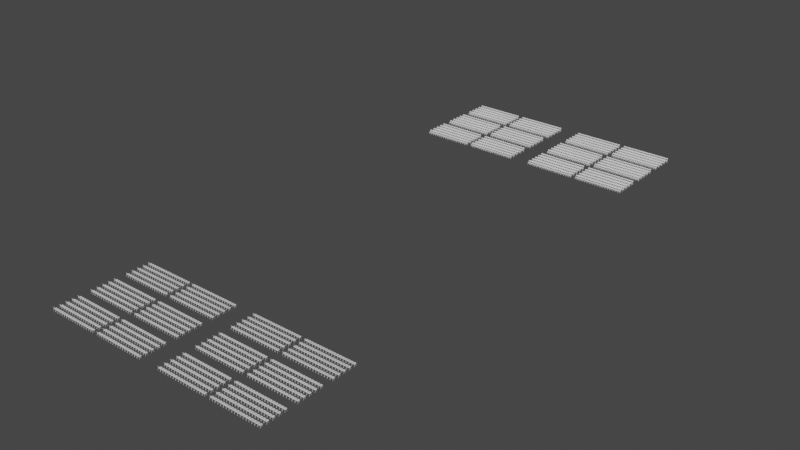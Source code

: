 # Source: METAL_CHAIR.blend  (saved by Blender 2.91.10; exported with 4.5.12 LTS)
import bpy
from mathutils import Matrix  # noqa: F401  (used for matrix-valued properties, if any)

bpy.ops.wm.read_factory_settings(use_empty=True)
scene = bpy.context.scene
scene.name = 'Scene'

# ---- node groups
ng_auto_smooth = bpy.data.node_groups.new('Auto Smooth', 'GeometryNodeTree')
_s = ng_auto_smooth.interface.new_socket(name='Geometry', in_out='OUTPUT', socket_type='NodeSocketGeometry')
_s = ng_auto_smooth.interface.new_socket(name='Geometry', in_out='INPUT', socket_type='NodeSocketGeometry')
_s = ng_auto_smooth.interface.new_socket(name='Angle', in_out='INPUT', socket_type='NodeSocketFloat')
_s.subtype = 'ANGLE'
_s.min_value = 0.0
_s.max_value = 3.142
ng_auto_smooth.is_modifier = True
_N = ng_auto_smooth.nodes; _L = ng_auto_smooth.links
n0 = _N.new('NodeGroupOutput'); n0.name = 'Group Output'; n0.location = (480, -100)
n1 = _N.new('NodeGroupInput'); n1.name = 'Group Input'; n1.location = (-420, -300)
n2 = _N.new('NodeGroupInput'); n2.name = 'Group Input.001'; n2.location = (-60, -100)
n3 = _N.new('GeometryNodeSetShadeSmooth'); n3.name = 'Set Shade Smooth'; n3.location = (120, -100)
n3.domain = 'EDGE'
n4 = _N.new('GeometryNodeSetShadeSmooth'); n4.name = 'Set Shade Smooth.001'; n4.location = (300, -100)
n5 = _N.new('GeometryNodeInputMeshEdgeAngle'); n5.name = 'Edge Angle'; n5.location = (-420, -220)
n6 = _N.new('GeometryNodeInputEdgeSmooth'); n6.name = 'Is Edge Smooth'; n6.location = (-60, -160)
n7 = _N.new('GeometryNodeInputShadeSmooth'); n7.name = 'Is Face Smooth'; n7.location = (-240, -340)
n8 = _N.new('FunctionNodeBooleanMath'); n8.name = 'Boolean Math'; n8.location = (-60, -220)
n9 = _N.new('FunctionNodeCompare'); n9.name = 'Compare'; n9.location = (-240, -180)
n9.operation = 'LESS_EQUAL'
_L.new(n5.outputs[0], n9.inputs[0])
_L.new(n4.outputs[0], n0.inputs[0])
_L.new(n1.outputs[1], n9.inputs[1])
_L.new(n9.outputs[0], n8.inputs[0])
_L.new(n7.outputs[0], n8.inputs[1])
_L.new(n2.outputs[0], n3.inputs[0])
_L.new(n6.outputs[0], n3.inputs[1])
_L.new(n3.outputs[0], n4.inputs[0])
_L.new(n8.outputs[0], n3.inputs[2])
n0.is_active_output = True

# ---- world
world_world = bpy.data.worlds.new('World'); scene.world = world_world
world_world.use_nodes = True; world_world.node_tree.nodes.clear()
_N = world_world.node_tree.nodes; _L = world_world.node_tree.links
n0 = _N.new('ShaderNodeOutputWorld'); n0.name = 'World Output'; n0.location = (300, 300)
n1 = _N.new('ShaderNodeBackground'); n1.name = 'Background'; n1.location = (10, 300)
n1.inputs[0].default_value = (0.05088, 0.05088, 0.05088, 1.0)
_L.new(n1.outputs[0], n0.inputs[0])
n0.is_active_output = True
world_world.color = (0.05088, 0.05088, 0.05088)
world_world.use_sun_shadow = False
world_world.sun_shadow_jitter_overblur = 0.0

# ---- meshes
me_plane_006 = bpy.data.meshes.new('Plane.006')
me_plane_006.from_pydata([(0.3004, -0.2299, -0.3907), (-0.04252, -0.2282, 0.1557), (0.3004, -0.2012, -0.3907), (-0.04253, -0.2029, 0.1557), (0.211, -0.2282, -0.2501), (0.1976, -0.2282, -0.2286), (0.1976, -0.2029, -0.2286), (0.211, -0.2029, -0.2501), (-0.05873, -0.1983, -0.02906), (0.084, -0.2282, -0.04681), (0.084, -0.2029, -0.04681), (0.084, -0.2278, -0.04681), (0.084, -0.2028, -0.04681), (0.004298, -0.2246, 0.04408), (0.004298, -0.2065, 0.04408), (-0.1302, -0.2246, -0.3952), (-0.1302, -0.2065, -0.3952), (-0.05873, -0.1983, -0.06809), (0.3498, -0.1368, -0.02906), (0.2884, -0.1983, -0.02906), (0.3416, -0.1675, -0.02906), (0.3191, -0.19, -0.02906), (0.2884, -0.1983, -0.06809), (0.3498, -0.1368, -0.06809), (0.3191, -0.19, -0.06809), (0.3416, -0.1675, -0.06809), (-0.1427, -0.04128, 0.316), (-0.05806, -0.2282, 0.146), (-0.05807, -0.2029, 0.146), (0.2827, -0.2299, -0.4017), (0.2827, -0.2012, -0.4017), (0.1821, -0.2029, -0.2384), (0.1955, -0.2029, -0.2598), (0.1821, -0.2282, -0.2384), (0.1955, -0.2282, -0.2598), (0.06846, -0.2282, -0.05652), (0.06846, -0.2029, -0.05652), (0.2825, -0.2029, -0.3991), (0.2825, -0.2282, -0.3991), (0.298, -0.2029, -0.3894), (0.298, -0.2282, -0.3894), (-0.1498, -0.2274, -0.3924), (-0.1498, -0.2037, -0.3924), (-0.1285, -0.2274, -0.3989), (-0.1285, -0.2037, -0.3989), (0.084, -0.2304, -0.04681), (0.084, -0.2003, -0.04681), (-0.02546, -0.2011, 0.008027), (-0.02546, -0.2296, 0.008027), (-0.02546, -0.2048, 0.008027), (-0.02546, -0.2259, 0.008027), (0.04751, -0.2323, -0.02853), (0.0002244, -0.2314, -0.00484), (0.0002244, -0.1993, -0.00484), (0.04751, -0.1984, -0.02853), (0.04751, -0.2028, -0.02853), (0.0002244, -0.2048, -0.00484), (0.04751, -0.2278, -0.02853), (0.0002244, -0.2259, -0.00484), (-0.03072, -0.2011, -0.002477), (-0.03072, -0.2048, -0.002477), (0.07874, -0.2003, -0.05732), (0.07874, -0.2028, -0.05732), (0.07874, -0.2278, -0.05732), (0.07874, -0.2304, -0.05732), (-0.005038, -0.2314, -0.01534), (-0.03072, -0.2296, -0.002477), (0.04225, -0.1984, -0.03904), (-0.03072, -0.2259, -0.002477), (-0.005038, -0.2048, -0.01534), (-0.005038, -0.2259, -0.01534), (0.04225, -0.2323, -0.03904), (-0.005038, -0.1993, -0.01534), (0.04225, -0.2028, -0.03904), (0.04225, -0.2278, -0.03904), (-0.01191, -0.2065, 0.04904), (-0.01191, -0.2246, 0.04904), (-0.1464, -0.2065, -0.3902), (-0.1464, -0.2246, -0.3902), (0.2974, -0.208, -0.4125), (0.2881, -0.2012, -0.4103), (0.2923, -0.2032, -0.4134), (0.2974, -0.2231, -0.4125), (0.2881, -0.2299, -0.4103), (0.2923, -0.2279, -0.4134), (0.3036, -0.208, -0.4087), (0.3057, -0.2012, -0.3993), (0.3066, -0.2032, -0.4044), (0.3036, -0.2231, -0.4087), (0.3057, -0.2299, -0.3993), (0.3066, -0.2279, -0.4044), (-0.1377, -0.2085, -0.4126), (-0.1305, -0.2037, -0.4052), (-0.1331, -0.2051, -0.4091), (-0.1305, -0.2274, -0.4052), (-0.1377, -0.2226, -0.4126), (-0.1331, -0.226, -0.4091), (-0.1518, -0.2274, -0.3987), (-0.1498, -0.2226, -0.4089), (-0.1517, -0.226, -0.4034), (-0.1498, -0.2085, -0.4089), (-0.1518, -0.2037, -0.3987), (-0.1517, -0.2051, -0.4034), (0.004056, -0.2075, 0.04656), (0.004056, -0.2235, 0.04656), (-0.01032, -0.2075, 0.05096), (-0.01032, -0.2235, 0.05096), (0.002032, -0.2105, 0.04945), (0.002032, -0.2206, 0.04945), (-0.007027, -0.2105, 0.05222), (-0.007027, -0.2206, 0.05222), (-0.15, -0.1361, 0.3033), (-0.1537, -0.09416, 0.3091), (-0.1379, -0.09416, 0.2839), (-0.08646, -0.0004415, 0.1497), (-0.1583, -0.09328, 0.3063), (-0.1023, -0.2029, 0.2168), (-0.154, -0.1352, 0.2995), (-0.1419, -0.1708, 0.2801), (-0.1237, -0.1946, 0.2511), (-0.1427, -0.09328, 0.316), (-0.08679, -0.2029, 0.2265), (-0.1385, -0.1352, 0.3092), (-0.1263, -0.1708, 0.2898), (-0.1082, -0.1946, 0.2608), (-0.09827, -0.2282, 0.2449), (-0.1542, -0.1185, 0.3344), (-0.1197, -0.2198, 0.2791), (-0.1378, -0.196, 0.3082), (-0.1499, -0.1605, 0.3276), (-0.1697, -0.1185, 0.3247), (-0.1138, -0.2282, 0.2352), (-0.1655, -0.1605, 0.3179), (-0.1534, -0.196, 0.2985), (-0.1352, -0.2198, 0.2694), (-0.05409, -0.2038, 0.1497), (-0.05769, -0.1717, 0.1497), (-0.1537, -0.0004416, 0.3091), (-0.138, -0.0004416, 0.2839), (-0.1027, -0.0004416, 0.1835), (-0.1027, -0.04217, 0.1835), (-0.06361, -0.2029, 0.1894), (-0.1097, -0.09416, 0.2206), (-0.1027, -0.1361, 0.2206), (-0.08646, -0.04217, 0.1497), (-0.114, -0.0004416, 0.2206), (-0.07871, -0.09416, 0.1497), (-0.09613, -0.09416, 0.1835), (-0.114, -0.04217, 0.2206), (-0.138, -0.04217, 0.2839), (-0.1537, -0.04217, 0.3091), (-0.04253, -0.2029, 0.1557), (-0.1427, -0.04128, 0.316), (-0.06716, -0.09328, 0.1557), (-0.0981, -0.09328, 0.2265), (-0.1427, -0.09328, 0.316), (-0.08679, -0.2029, 0.2265), (-0.1385, -0.1352, 0.3092), (-0.1263, -0.1708, 0.2898), (-0.1082, -0.1946, 0.2608), (-0.1024, -0.04128, 0.2265), (-0.0749, -0.04128, 0.1557), (-0.1264, -0.04128, 0.2898), (-0.1263, -0.09328, 0.2898), (-0.09117, -0.04128, 0.1894), (-0.06361, -0.2029, 0.1894), (-0.08457, -0.09328, 0.1894), (-0.1263, -0.1352, 0.2898), (-0.09118, -0.1352, 0.2265), (-0.0739, -0.1352, 0.1894), (-0.05511, -0.1352, 0.1557), (-0.06614, -0.1708, 0.1894), (-0.0871, -0.1708, 0.2265), (-0.04614, -0.1708, 0.1557), (-0.1379, -0.1717, 0.2839), (-0.1197, -0.1955, 0.2548), (-0.09834, -0.2038, 0.2206), (-0.07517, -0.2038, 0.1835), (-0.1379, -0.1361, 0.2839), (-0.08546, -0.1361, 0.1835), (-0.09865, -0.1717, 0.2206), (-0.07769, -0.1717, 0.1835), (-0.06667, -0.1361, 0.1497), (0.3004, 0.2299, -0.3907), (-0.04252, 0.2282, 0.1557), (0.3004, 0.2012, -0.3907), (-0.04253, 0.2029, 0.1557), (0.211, 0.2282, -0.2501), (0.1976, 0.2282, -0.2286), (0.1976, 0.2029, -0.2286), (0.211, 0.2029, -0.2501), (-0.05873, 0.1983, -0.02906), (0.084, 0.2282, -0.04681), (0.084, 0.2029, -0.04681), (0.084, 0.2278, -0.04681), (0.084, 0.2028, -0.04681), (0.004298, 0.2246, 0.04408), (0.004298, 0.2065, 0.04408), (-0.1302, 0.2246, -0.3952), (-0.1302, 0.2065, -0.3952), (-0.05873, 0.1983, -0.06809), (0.3498, 0.1368, -0.02906), (0.2884, 0.1983, -0.02906), (0.3416, 0.1675, -0.02906), (0.3191, 0.19, -0.02906), (0.2884, 0.1983, -0.06809), (0.3498, 0.1368, -0.06809), (0.3191, 0.19, -0.06809), (0.3416, 0.1675, -0.06809), (-0.1427, 0.04128, 0.316), (-0.1583, 4.638e-08, 0.3063), (-0.05806, 0.2282, 0.146), (-0.05807, 0.2029, 0.146), (0.2827, 0.2299, -0.4017), (0.2827, 0.2012, -0.4017), (0.1821, 0.2029, -0.2384), (0.1955, 0.2029, -0.2598), (0.1821, 0.2282, -0.2384), (0.1955, 0.2282, -0.2598), (0.06846, 0.2282, -0.05652), (0.06846, 0.2029, -0.05652), (0.2825, 0.2029, -0.3991), (0.2825, 0.2282, -0.3991), (0.298, 0.2029, -0.3894), (0.298, 0.2282, -0.3894), (-0.1427, 4.638e-08, 0.316), (0.3498, 4.638e-08, -0.02906), (0.3498, 4.638e-08, -0.06809), (0.1976, 4.638e-08, -0.2286), (0.211, 4.638e-08, -0.2501), (0.1821, 4.638e-08, -0.2384), (0.1955, 4.638e-08, -0.2598), (-0.05873, 4.638e-08, -0.02906), (-0.05873, 4.638e-08, -0.06809), (-0.1498, 0.2274, -0.3924), (-0.1498, 0.2037, -0.3924), (-0.1285, 0.2274, -0.3989), (-0.1285, 0.2037, -0.3989), (0.084, 0.2304, -0.04681), (0.084, 0.2003, -0.04681), (-0.02546, 0.2011, 0.008027), (-0.02546, 0.2296, 0.008027), (-0.02546, 0.2048, 0.008027), (-0.02546, 0.2259, 0.008027), (0.04751, 0.2323, -0.02853), (0.0002244, 0.2314, -0.00484), (0.0002244, 0.1993, -0.00484), (0.04751, 0.1984, -0.02853), (0.04751, 0.2028, -0.02853), (0.0002244, 0.2048, -0.00484), (0.04751, 0.2278, -0.02853), (0.0002244, 0.2259, -0.00484), (-0.03072, 0.2011, -0.002477), (-0.03072, 0.2048, -0.002477), (0.07874, 0.2003, -0.05732), (0.07874, 0.2028, -0.05732), (0.07874, 0.2278, -0.05732), (0.07874, 0.2304, -0.05732), (-0.005038, 0.2314, -0.01534), (-0.03072, 0.2296, -0.002477), (0.04225, 0.1984, -0.03904), (-0.03072, 0.2259, -0.002477), (-0.005038, 0.2048, -0.01534), (-0.005038, 0.2259, -0.01534), (0.04225, 0.2323, -0.03904), (-0.005038, 0.1993, -0.01534), (0.04225, 0.2028, -0.03904), (0.04225, 0.2278, -0.03904), (-0.01191, 0.2065, 0.04904), (-0.01191, 0.2246, 0.04904), (-0.1464, 0.2065, -0.3902), (-0.1464, 0.2246, -0.3902), (0.2974, 0.208, -0.4125), (0.2881, 0.2012, -0.4103), (0.2923, 0.2032, -0.4134), (0.2974, 0.2231, -0.4125), (0.2881, 0.2299, -0.4103), (0.2923, 0.2279, -0.4134), (0.3036, 0.208, -0.4087), (0.3057, 0.2012, -0.3993), (0.3066, 0.2032, -0.4044), (0.3036, 0.2231, -0.4087), (0.3057, 0.2299, -0.3993), (0.3066, 0.2279, -0.4044), (-0.1377, 0.2085, -0.4126), (-0.1305, 0.2037, -0.4052), (-0.1331, 0.2051, -0.4091), (-0.1305, 0.2274, -0.4052), (-0.1377, 0.2226, -0.4126), (-0.1331, 0.226, -0.4091), (-0.1518, 0.2274, -0.3987), (-0.1498, 0.2226, -0.4089), (-0.1517, 0.226, -0.4034), (-0.1498, 0.2085, -0.4089), (-0.1518, 0.2037, -0.3987), (-0.1517, 0.2051, -0.4034), (0.004056, 0.2075, 0.04656), (0.004056, 0.2235, 0.04656), (-0.01032, 0.2075, 0.05096), (-0.01032, 0.2235, 0.05096), (0.002032, 0.2105, 0.04945), (0.002032, 0.2206, 0.04945), (-0.007027, 0.2105, 0.05222), (-0.007027, 0.2206, 0.05222), (-0.15, 0.1361, 0.3033), (-0.1537, 0.09416, 0.3091), (-0.1379, 0.09416, 0.2839), (-0.1697, 4.638e-08, 0.3247), (-0.1542, 4.638e-08, 0.3344), (-0.1583, 0.09328, 0.3063), (-0.1023, 0.2029, 0.2168), (-0.154, 0.1352, 0.2995), (-0.1419, 0.1708, 0.2801), (-0.1237, 0.1946, 0.2511), (-0.1427, 0.09328, 0.316), (-0.08679, 0.2029, 0.2265), (-0.1385, 0.1352, 0.3092), (-0.1263, 0.1708, 0.2898), (-0.1082, 0.1946, 0.2608), (-0.09827, 0.2282, 0.2449), (-0.1542, 0.1185, 0.3344), (-0.1197, 0.2198, 0.2791), (-0.1378, 0.196, 0.3082), (-0.1499, 0.1605, 0.3276), (-0.1697, 0.1185, 0.3247), (-0.1138, 0.2282, 0.2352), (-0.1655, 0.1605, 0.3179), (-0.1534, 0.196, 0.2985), (-0.1352, 0.2198, 0.2694), (-0.05409, 0.2038, 0.1497), (-0.05769, 0.1717, 0.1497), (-0.1027, 0.04217, 0.1835), (-0.06361, 0.2029, 0.1894), (-0.1097, 0.09416, 0.2206), (-0.1027, 0.1361, 0.2206), (-0.08646, 0.04217, 0.1497), (-0.07871, 0.09416, 0.1497), (-0.09613, 0.09416, 0.1835), (-0.114, 0.04217, 0.2206), (-0.138, 0.04217, 0.2839), (-0.1537, 0.04217, 0.3091), (-0.04253, 0.2029, 0.1557), (-0.1427, 0.04128, 0.316), (-0.1427, 4.638e-08, 0.316), (-0.06716, 0.09328, 0.1557), (-0.0981, 0.09328, 0.2265), (-0.1024, 4.638e-08, 0.2265), (-0.0749, -0.0004415, 0.1557), (-0.1427, 0.09328, 0.316), (-0.08679, 0.2029, 0.2265), (-0.1385, 0.1352, 0.3092), (-0.1263, 0.1708, 0.2898), (-0.1082, 0.1946, 0.2608), (-0.1024, 0.04128, 0.2265), (-0.0749, 0.04128, 0.1557), (-0.1264, 0.04128, 0.2898), (-0.1263, 0.09328, 0.2898), (-0.1264, 4.638e-08, 0.2898), (-0.09117, 0.04128, 0.1894), (-0.06361, 0.2029, 0.1894), (-0.08457, 0.09328, 0.1894), (-0.09117, 4.638e-08, 0.1894), (-0.1263, 0.1352, 0.2898), (-0.09118, 0.1352, 0.2265), (-0.0739, 0.1352, 0.1894), (-0.05511, 0.1352, 0.1557), (-0.06614, 0.1708, 0.1894), (-0.0871, 0.1708, 0.2265), (-0.04614, 0.1708, 0.1557), (-0.1379, 0.1717, 0.2839), (-0.1197, 0.1955, 0.2548), (-0.09834, 0.2038, 0.2206), (-0.07517, 0.2038, 0.1835), (-0.1379, 0.1361, 0.2839), (-0.08546, 0.1361, 0.1835), (-0.09865, 0.1717, 0.2206), (-0.07769, 0.1717, 0.1835), (-0.06667, 0.1361, 0.1497)], [], [(39, 37, 32, 7), (6, 31, 36, 10), (40, 38, 29, 0), (1, 27, 35, 9), (8, 17, 22, 19), (228, 230, 31, 6), (53, 47, 49, 56), (13, 15, 16, 14), (8, 232, 233, 17), (22, 17, 233, 227, 23, 25, 24), (18, 226, 232, 8, 19, 21, 20), (18, 20, 25, 23), (20, 21, 24, 25), (21, 19, 22, 24), (130, 307, 210, 115), (35, 27, 28, 36), (230, 231, 32, 31), (31, 32, 34, 33), (38, 34, 32, 37), (33, 35, 36, 31), (9, 35, 33, 5), (5, 33, 34, 4), (126, 308, 307, 130), (10, 36, 28, 3), (43, 41, 97, 94), (9, 10, 3, 1), (6, 5, 4, 7), (40, 39, 7, 4), (5, 6, 10, 9), (228, 6, 7, 229), (0, 2, 39, 40), (85, 88, 82, 79), (4, 34, 38, 40), (2, 30, 37, 39), (18, 23, 227, 226), (7, 32, 231, 229), (2, 0, 89, 86), (0, 29, 83, 89), (29, 30, 80, 83), (38, 37, 30, 29), (58, 50, 48, 52), (55, 56, 58, 57), (11, 57, 51, 45), (57, 58, 52, 51), (46, 54, 55, 12), (54, 53, 56, 55), (72, 69, 60, 59), (70, 65, 66, 68), (73, 74, 70, 69), (63, 64, 71, 74), (74, 71, 65, 70), (61, 62, 73, 67), (67, 73, 69, 72), (52, 48, 66, 65), (53, 54, 67, 72), (54, 46, 61, 67), (12, 55, 73, 62), (48, 50, 68, 66), (49, 47, 59, 60), (56, 49, 60, 69), (46, 12, 62, 61), (57, 11, 63, 74), (50, 58, 70, 68), (45, 51, 71, 64), (55, 57, 74, 73), (51, 52, 65, 71), (11, 45, 64, 63), (58, 56, 69, 70), (47, 53, 72, 59), (76, 75, 77, 78), (15, 13, 76, 78), (75, 76, 106, 105), (14, 16, 77, 75), (77, 16, 44, 42), (83, 80, 81, 84), (84, 81, 79, 82), (80, 86, 87, 81), (81, 87, 85, 79), (89, 83, 84, 90), (90, 84, 82, 88), (88, 85, 87, 90), (90, 87, 86, 89), (30, 2, 86, 80), (15, 78, 41, 43), (78, 77, 42, 41), (16, 15, 43, 44), (42, 44, 92, 101), (41, 42, 101, 97), (44, 43, 94, 92), (92, 94, 96, 93), (93, 96, 95, 91), (98, 95, 96, 99), (99, 96, 94, 97), (91, 100, 102, 93), (93, 102, 101, 92), (100, 98, 99, 102), (102, 99, 97, 101), (91, 95, 98, 100), (105, 106, 110, 109), (13, 14, 103, 104), (14, 75, 105, 103), (76, 13, 104, 106), (108, 107, 109, 110), (106, 104, 108, 110), (104, 103, 107, 108), (103, 105, 109, 107), (116, 121, 141, 3, 28), (125, 131, 27, 1), (27, 131, 116, 28), (180, 176, 175, 174), (1, 3, 141, 121, 125), (126, 120, 26, 225, 308), (126, 130, 132, 129), (129, 132, 133, 128), (128, 133, 134, 127), (127, 134, 131, 125), (116, 131, 134, 119), (119, 134, 133, 118), (118, 133, 132, 117), (117, 132, 130, 115), (115, 120, 122, 117), (117, 122, 123, 118), (118, 123, 124, 119), (119, 124, 121, 116), (120, 126, 129, 122), (122, 129, 128, 123), (123, 128, 127, 124), (124, 127, 125, 121), (115, 210, 225, 26, 120), (180, 181, 177, 176), (136, 181, 179, 182), (143, 178, 113, 142), (111, 178, 174), (143, 179, 181, 180), (182, 179, 147, 146), (139, 140, 148, 145), (140, 147, 142, 148), (147, 179, 143, 142), (138, 149, 150, 137), (174, 178, 143, 180), (113, 149, 148, 142), (150, 149, 113, 112), (144, 140, 139, 114), (112, 113, 178, 111), (146, 147, 140, 144), (145, 148, 149, 138), (135, 177, 181, 136), (151, 173, 171, 165), (346, 357, 162, 160), (153, 161, 164, 166), (155, 157, 167, 163), (161, 347, 361, 164), (152, 155, 163, 162), (163, 154, 160, 162), (158, 172, 168, 167), (357, 343, 152, 162), (166, 154, 168, 169), (164, 160, 154, 166), (361, 346, 160, 164), (170, 153, 166, 169), (168, 172, 171, 169), (157, 158, 167), (168, 154, 163, 167), (173, 170, 169, 171), (172, 156, 165, 171), (172, 158, 159, 156), (158, 157, 111, 174), (159, 158, 174, 175), (173, 151, 135, 136), (156, 159, 175, 176), (347, 161, 144, 114), (155, 152, 150, 112), (165, 156, 176, 177), (161, 153, 146, 144), (151, 165, 177, 135), (152, 343, 137, 150), (170, 173, 136, 182), (153, 170, 182, 146), (157, 155, 112, 111), (223, 190, 216, 221), (189, 193, 220, 215), (224, 183, 213, 222), (184, 192, 219, 211), (191, 202, 205, 200), (228, 189, 215, 230), (246, 249, 242, 240), (196, 197, 199, 198), (191, 200, 233, 232), (205, 207, 208, 206, 227, 233, 200), (201, 203, 204, 202, 191, 232, 226), (201, 206, 208, 203), (203, 208, 207, 204), (204, 207, 205, 202), (324, 309, 210, 307), (219, 220, 212, 211), (230, 215, 216, 231), (215, 217, 218, 216), (222, 221, 216, 218), (217, 215, 220, 219), (192, 188, 217, 219), (188, 187, 218, 217), (320, 324, 307, 308), (193, 186, 212, 220), (236, 287, 290, 234), (192, 184, 186, 193), (189, 190, 187, 188), (224, 187, 190, 223), (188, 192, 193, 189), (228, 229, 190, 189), (183, 224, 223, 185), (278, 272, 275, 281), (187, 224, 222, 218), (185, 223, 221, 214), (201, 226, 227, 206), (190, 229, 231, 216), (185, 279, 282, 183), (183, 282, 276, 213), (213, 276, 273, 214), (222, 213, 214, 221), (251, 245, 241, 243), (248, 250, 251, 249), (194, 238, 244, 250), (250, 244, 245, 251), (239, 195, 248, 247), (247, 248, 249, 246), (265, 252, 253, 262), (263, 261, 259, 258), (266, 262, 263, 267), (256, 267, 264, 257), (267, 263, 258, 264), (254, 260, 266, 255), (260, 265, 262, 266), (245, 258, 259, 241), (246, 265, 260, 247), (247, 260, 254, 239), (195, 255, 266, 248), (241, 259, 261, 243), (242, 253, 252, 240), (249, 262, 253, 242), (239, 254, 255, 195), (250, 267, 256, 194), (243, 261, 263, 251), (238, 257, 264, 244), (248, 266, 267, 250), (244, 264, 258, 245), (194, 256, 257, 238), (251, 263, 262, 249), (240, 252, 265, 246), (269, 271, 270, 268), (198, 271, 269, 196), (268, 298, 299, 269), (197, 268, 270, 199), (270, 235, 237, 199), (276, 277, 274, 273), (277, 275, 272, 274), (273, 274, 280, 279), (274, 272, 278, 280), (282, 283, 277, 276), (283, 281, 275, 277), (281, 283, 280, 278), (283, 282, 279, 280), (214, 273, 279, 185), (198, 236, 234, 271), (271, 234, 235, 270), (199, 237, 236, 198), (235, 294, 285, 237), (234, 290, 294, 235), (237, 285, 287, 236), (285, 286, 289, 287), (286, 284, 288, 289), (291, 292, 289, 288), (292, 290, 287, 289), (284, 286, 295, 293), (286, 285, 294, 295), (293, 295, 292, 291), (295, 294, 290, 292), (284, 293, 291, 288), (298, 302, 303, 299), (196, 297, 296, 197), (197, 296, 298, 268), (269, 299, 297, 196), (301, 303, 302, 300), (299, 303, 301, 297), (297, 301, 300, 296), (296, 300, 302, 298), (310, 212, 186, 332, 315), (319, 184, 211, 325), (211, 212, 310, 325), (375, 369, 370, 371), (184, 319, 315, 332, 186), (320, 308, 225, 209, 314), (320, 323, 326, 324), (323, 322, 327, 326), (322, 321, 328, 327), (321, 319, 325, 328), (310, 313, 328, 325), (313, 312, 327, 328), (312, 311, 326, 327), (311, 309, 324, 326), (309, 311, 316, 314), (311, 312, 317, 316), (312, 313, 318, 317), (313, 310, 315, 318), (314, 316, 323, 320), (316, 317, 322, 323), (317, 318, 321, 322), (318, 315, 319, 321), (309, 314, 209, 225, 210), (375, 371, 372, 376), (330, 377, 374, 376), (334, 333, 306, 373), (304, 369, 373), (334, 375, 376, 374), (377, 336, 337, 374), (139, 145, 338, 331), (331, 338, 333, 337), (337, 333, 334, 374), (138, 137, 340, 339), (369, 375, 334, 373), (306, 333, 338, 339), (340, 305, 306, 339), (335, 114, 139, 331), (305, 304, 373, 306), (336, 335, 331, 337), (145, 138, 339, 338), (329, 330, 376, 372), (341, 359, 366, 368), (346, 353, 355, 357), (344, 360, 358, 354), (348, 356, 362, 350), (354, 358, 361, 347), (342, 355, 356, 348), (356, 355, 353, 345), (351, 362, 363, 367), (357, 355, 342, 343), (360, 364, 363, 345), (358, 360, 345, 353), (361, 358, 353, 346), (365, 364, 360, 344), (363, 364, 366, 367), (350, 362, 351), (363, 362, 356, 345), (368, 366, 364, 365), (367, 366, 359, 349), (367, 349, 352, 351), (351, 369, 304, 350), (352, 370, 369, 351), (368, 330, 329, 341), (349, 371, 370, 352), (347, 114, 335, 354), (348, 305, 340, 342), (359, 372, 371, 349), (354, 335, 336, 344), (341, 329, 372, 359), (342, 340, 137, 343), (365, 377, 330, 368), (344, 336, 377, 365), (350, 304, 305, 348)])
me_plane_006.polygons.foreach_set('use_smooth', [True] * 358)
_uv = me_plane_006.uv_layers.new(name='UVMap')
_uv.uv.foreach_set('vector', [0.0, 0.0, 0.0, 0.0, 0.0, 0.0, 0.0, 0.0, 0.0, 0.0, 0.0, 0.0, 0.0, 0.0, 0.0, 0.0, 0.0, 0.0, 0.0, 0.0, 0.0, 0.01127, 0.0, 0.007517, 0.0, 0.0, 0.0, 0.0, 0.0, 0.0, 0.0, 0.0, 0.3333, 0.8219, 0.3333, 0.8219, 0.3333, 0.2925, 0.3333, 0.2925, 0.0, 0.0, 0.0, 0.0, 0.0, 0.0, 0.0, 0.0, 0.3333, 0.5103, 0.3333, 0.5103, 0.2222, 0.5103, 0.2222, 0.5103, 0.0, 0.5103, 0.0, 0.5103, 0.3333, 0.5103, 0.3333, 0.5103, 0.3333, 0.8219, 0.5, 0.8219, 0.5, 0.8219, 0.3333, 0.8219, 0.3333, 0.2925, 0.3333, 0.8219, 0.5, 0.8219, 0.5, 0.1987, 0.385, 0.1987, 0.3592, 0.2029, 0.3356, 0.2456, 0.385, 0.1987, 0.5, 0.1987, 0.5, 0.8219, 0.3333, 0.8219, 0.3333, 0.2925, 0.3356, 0.2456, 0.3592, 0.2029, 0.385, 0.1987, 0.3592, 0.2029, 0.3592, 0.2029, 0.385, 0.1987, 0.3592, 0.2029, 0.3356, 0.2456, 0.3356, 0.2456, 0.3592, 0.2029, 0.3356, 0.2456, 0.3333, 0.2925, 0.3333, 0.2925, 0.3356, 0.2456, 0.1602, 1.0, 0.3333, 1.0, 0.3333, 1.0, 0.3333, 1.0, 0.0, 0.5103, 0.0, 0.8219, 0.3333, 0.8219, 0.3333, 0.5103, 0.5, 0.1987, 0.5, 0.1755, 0.3333, 0.1755, 0.3333, 0.1987, 0.3333, 0.1987, 0.3333, 0.1755, 0.0, 0.1755, 0.0, 0.1987, 0.0, 0.02469, 0.0, 0.1755, 0.3333, 0.1755, 0.3333, 0.02469, 0.0, 0.1987, 0.0, 0.5103, 0.3333, 0.5103, 0.3333, 0.1987, 0.0, 0.0, 0.0, 0.0, 0.0, 0.0, 0.0, 0.0, 0.0, 0.0, 0.0, 0.0, 0.0, 0.0, 0.0, 0.0, 0.0, 0.0, 0.0, 0.0, 0.0, 0.0, 0.0, 0.0, 0.0, 0.0, 0.0, 0.0, 0.0, 0.0, 0.0, 0.0, 0.0, 0.5103, 0.0, 0.5103, 0.0, 0.5103, 0.0, 0.5103, 0.0, 0.5103, 0.3333, 0.5103, 0.3333, 0.8219, 0.0, 0.8219, 0.3333, 0.1987, 0.0, 0.1987, 0.0, 0.1755, 0.3333, 0.1755, 0.0, 0.02469, 0.3333, 0.02469, 0.3333, 0.1755, 0.0, 0.1755, 0.0, 0.1987, 0.3333, 0.1987, 0.3333, 0.5103, 0.0, 0.5103, 0.5, 0.1987, 0.3333, 0.1987, 0.3333, 0.1755, 0.5, 0.1755, 0.0, 0.007517, 0.3333, 0.02255, 0.3333, 0.02469, 0.0, 0.02469, 0.0, 0.002101, 0.0, 0.006641, 0.0, 0.007698, 0.0, 0.002351, 0.0, 0.0, 0.0, 0.0, 0.0, 0.0, 0.0, 0.0, 0.0, 0.0, 0.0, 0.0, 0.0, 0.0, 0.0, 0.0, 0.385, 0.1987, 0.385, 0.1987, 0.5, 0.1987, 0.5, 0.1987, 0.0, 0.0, 0.0, 0.0, 0.0, 0.0, 0.0, 0.0, 0.3333, 0.02255, 0.0, 0.007517, 0.0, 0.007517, 0.3333, 0.02255, 0.0, 0.007517, 0.0, 0.01127, 0.0, 0.01127, 0.0, 0.007517, 0.0, 0.01127, 0.0, 0.0, 0.0, 0.0, 0.0, 0.01127, 0.0, 0.02469, 0.3333, 0.02469, 0.0, 0.0, 0.0, 0.01127, 0.1111, 0.5103, 0.1111, 0.5103, 0.0, 0.5103, 0.0, 0.5103, 0.2222, 0.5103, 0.2222, 0.5103, 0.1111, 0.5103, 0.1111, 0.5103, 0.1111, 0.5103, 0.1111, 0.5103, 0.0, 0.5103, 0.0, 0.5103, 0.1111, 0.5103, 0.1111, 0.5103, 0.0, 0.5103, 0.0, 0.5103, 0.3333, 0.5103, 0.3333, 0.5103, 0.2222, 0.5103, 0.2222, 0.5103, 0.3333, 0.5103, 0.3333, 0.5103, 0.2222, 0.5103, 0.2222, 0.5103, 0.3333, 0.5103, 0.2222, 0.5103, 0.2222, 0.5103, 0.3333, 0.5103, 0.1111, 0.5103, 0.0, 0.5103, 0.0, 0.5103, 0.1111, 0.5103, 0.2222, 0.5103, 0.1111, 0.5103, 0.1111, 0.5103, 0.2222, 0.5103, 0.1111, 0.5103, 0.0, 0.5103, 0.0, 0.5103, 0.1111, 0.5103, 0.1111, 0.5103, 0.0, 0.5103, 0.0, 0.5103, 0.1111, 0.5103, 0.3333, 0.5103, 0.2222, 0.5103, 0.2222, 0.5103, 0.3333, 0.5103, 0.3333, 0.5103, 0.2222, 0.5103, 0.2222, 0.5103, 0.3333, 0.5103, 0.0, 0.5103, 0.0, 0.5103, 0.0, 0.5103, 0.0, 0.5103, 0.3333, 0.5103, 0.3333, 0.5103, 0.3333, 0.5103, 0.3333, 0.5103, 0.3333, 0.5103, 0.3333, 0.5103, 0.3333, 0.5103, 0.3333, 0.5103, 0.2222, 0.5103, 0.2222, 0.5103, 0.2222, 0.5103, 0.2222, 0.5103, 0.0, 0.5103, 0.1111, 0.5103, 0.1111, 0.5103, 0.0, 0.5103, 0.2222, 0.5103, 0.3333, 0.5103, 0.3333, 0.5103, 0.2222, 0.5103, 0.2222, 0.5103, 0.2222, 0.5103, 0.2222, 0.5103, 0.2222, 0.5103, 0.3333, 0.5103, 0.2222, 0.5103, 0.2222, 0.5103, 0.3333, 0.5103, 0.1111, 0.5103, 0.1111, 0.5103, 0.1111, 0.5103, 0.1111, 0.5103, 0.1111, 0.5103, 0.1111, 0.5103, 0.1111, 0.5103, 0.1111, 0.5103, 0.0, 0.5103, 0.0, 0.5103, 0.0, 0.5103, 0.0, 0.5103, 0.2222, 0.5103, 0.1111, 0.5103, 0.1111, 0.5103, 0.2222, 0.5103, 0.0, 0.5103, 0.0, 0.5103, 0.0, 0.5103, 0.0, 0.5103, 0.1111, 0.5103, 0.0, 0.5103, 0.0, 0.5103, 0.1111, 0.5103, 0.1111, 0.5103, 0.2222, 0.5103, 0.2222, 0.5103, 0.1111, 0.5103, 0.3333, 0.5103, 0.3333, 0.5103, 0.3333, 0.5103, 0.3333, 0.5103, 0.0, 0.5103, 0.3333, 0.5103, 0.3333, 0.5103, 0.0, 0.5103, 0.0, 0.5103, 0.0, 0.5103, 0.0, 0.5103, 0.0, 0.5103, 0.3333, 0.5103, 0.0, 0.5103, 0.0, 0.5103, 0.3333, 0.5103, 0.3333, 0.5103, 0.3333, 0.5103, 0.3333, 0.5103, 0.3333, 0.5103, 0.3333, 0.5103, 0.3333, 0.5103, 0.3333, 0.5103, 0.3333, 0.5103, 0.0, 0.01127, 0.0, 0.0, 0.0, 0.0003912, 0.0, 0.0107, 0.0, 0.0107, 0.0, 0.0003912, 0.0, 0.002351, 0.0, 0.007698, 0.0, 0.0, 0.0, 0.0, 0.0, 0.0, 0.0, 0.0003912, 0.0, 0.0003912, 0.0, 0.0, 0.0, 0.002101, 0.0, 0.002351, 0.0, 0.007517, 0.0, 0.01127, 0.0, 0.0107, 0.0, 0.007876, 0.0, 0.007876, 0.0, 0.0107, 0.0, 0.007698, 0.0, 0.006641, 0.0, 0.006641, 0.0, 0.002101, 0.0, 0.0005216, 0.0, 0.006995, 0.02313, 0.00856, 0.3102, 0.02151, 0.3333, 0.02255, 0.0, 0.007517, 0.0, 0.0, 0.0, 0.0, 0.0, 0.0, 0.0, 0.0, 0.0, 0.5103, 0.0, 0.5103, 0.0, 0.5103, 0.0, 0.5103, 0.0, 0.5103, 0.3333, 0.5103, 0.3333, 0.5103, 0.0, 0.5103, 0.3333, 0.5103, 0.0, 0.5103, 0.0, 0.5103, 0.3333, 0.5103, 0.3333, 0.5103, 0.3333, 0.5103, 0.3333, 0.5103, 0.3333, 0.5103, 0.0, 0.5103, 0.3333, 0.5103, 0.3333, 0.5103, 0.0, 0.5103, 0.3333, 0.5103, 0.0, 0.5103, 0.0, 0.5103, 0.3333, 0.5103, 0.3333, 0.5103, 0.0, 0.5103, 0.009875, 0.5103, 0.3235, 0.5103, 0.3235, 0.5103, 0.009875, 0.5103, 0.06743, 0.5103, 0.2659, 0.5103, 0.06743, 0.5103, 0.06743, 0.5103, 0.009875, 0.5103, 0.009875, 0.5103, 0.009875, 0.5103, 0.009875, 0.5103, 0.0, 0.5103, 0.0, 0.5103, 0.2659, 0.5103, 0.2659, 0.5103, 0.3235, 0.5103, 0.3235, 0.5103, 0.3235, 0.5103, 0.3235, 0.5103, 0.3333, 0.5103, 0.3333, 0.5103, 0.2659, 0.5103, 0.06743, 0.5103, 0.009875, 0.5103, 0.3235, 0.5103, 0.3235, 0.5103, 0.009875, 0.5103, 0.0, 0.5103, 0.3333, 0.5103, 0.2659, 0.5103, 0.06743, 0.5103, 0.06743, 0.5103, 0.2659, 0.5103, 0.3333, 0.5103, 0.0, 0.5103, 0.0, 0.5103, 0.3333, 0.5103, 0.0, 0.5103, 0.3333, 0.5103, 0.3333, 0.5103, 0.0, 0.5103, 0.3333, 0.5103, 0.3333, 0.5103, 0.3333, 0.5103, 0.3333, 0.5103, 0.0, 0.5103, 0.0, 0.5103, 0.0, 0.5103, 0.0, 0.5103, 0.0, 0.5103, 0.3333, 0.5103, 0.3333, 0.5103, 0.0, 0.5103, 0.0, 0.5103, 0.0, 0.5103, 0.0, 0.5103, 0.0, 0.5103, 0.0, 0.5103, 0.3333, 0.5103, 0.3333, 0.5103, 0.0, 0.5103, 0.3333, 0.5103, 0.3333, 0.5103, 0.3333, 0.5103, 0.3333, 0.5103, 0.1473, 0.4418, 0.3333, 0.9006, 0.3333, 0.8594, 0.3333, 0.8219, 0.0, 0.0, 0.0, 0.0, 0.0, 0.0, 0.0, 0.0, 0.0, 0.0, 0.0, 0.8219, 0.0, 0.9108, 0.3333, 0.9006, 0.3333, 0.8219, 0.3333, 0.9006, 0.3333, 0.9006, 0.3774, 1.063, 0.3333, 0.9942, 0.0, 0.0, 0.3333, 0.8219, 0.3333, 0.8594, 0.3333, 0.9006, 0.0, 0.0, 0.3333, 1.0, 0.3333, 1.0, 0.3333, 1.0, 0.3333, 1.0, 0.3333, 1.0, 0.0, 0.0, 0.0, 0.0, 0.0, 0.0, 0.0, 0.0, 0.0, 0.0, 0.0, 0.0, 0.0, 0.0, 0.0, 0.0, 0.0, 0.0, 0.0, 0.0, 0.0, 0.0, 0.0, 0.0, 0.0, 0.0, 0.0, 0.0, 0.0, 0.0, 0.0, 0.0, 0.3333, 0.9006, 0.0, 0.9108, 0.1103, 0.9496, 0.4436, 0.9425, 0.4436, 0.9425, 0.1103, 0.9496, 0.3333, 1.0, 0.3333, 1.0, 0.3333, 1.0, 0.3333, 1.0, 0.1856, 1.0, 0.406, 1.0, 0.406, 1.0, 0.1856, 1.0, 0.1602, 1.0, 0.3333, 1.0, 0.3333, 1.0, 0.3333, 1.0, 0.3333, 0.9985, 0.3333, 1.0, 0.3333, 1.0, 0.3333, 0.9985, 0.3333, 0.9942, 0.3333, 1.0, 0.3333, 1.0, 0.3333, 0.9942, 0.3774, 1.063, 0.2185, 0.6554, 0.2185, 0.6554, 0.3774, 1.063, 0.3333, 0.9006, 0.1473, 0.4418, 0.3333, 1.0, 0.3333, 1.0, 0.3333, 1.0, 0.3333, 0.9985, 0.3333, 0.9985, 0.3333, 1.0, 0.3333, 1.0, 0.3333, 0.9942, 0.3333, 0.9942, 0.3333, 1.0, 0.1103, 0.317, 0.3774, 1.063, 0.3774, 1.063, 0.1103, 0.317, 0.0, 0.0, 0.3333, 0.9006, 0.3333, 1.0, 0.3333, 1.0, 0.3333, 1.0, 0.3333, 1.0, 0.3333, 1.0, 0.3333, 0.9006, 0.3333, 0.8594, 0.3333, 0.8594, 0.3333, 0.9006, 0.3333, 0.8219, 0.3333, 0.8594, 0.3333, 0.8594, 0.3333, 0.8219, 0.3333, 0.9006, 0.3333, 0.9835, 0.3333, 0.9709, 0.3333, 0.9006, 0.3333, 0.9985, 0.3333, 0.9835, 0.3333, 0.9942, 0.3333, 0.9006, 0.3333, 0.8594, 0.3333, 0.8594, 0.3333, 0.9006, 0.3333, 0.8219, 0.3333, 0.8594, 0.3333, 0.8594, 0.3333, 0.8219, 0.3333, 0.8594, 0.3333, 0.8594, 0.3333, 0.9006, 0.3333, 0.9006, 0.3333, 0.8594, 0.3333, 0.8594, 0.3333, 0.9006, 0.3333, 0.9006, 0.3333, 0.8594, 0.3333, 0.8594, 0.3333, 0.9006, 0.3333, 0.9006, 0.3333, 0.9709, 0.3333, 0.9709, 0.3333, 0.9989, 0.3333, 0.9989, 0.3333, 0.9942, 0.3333, 0.9835, 0.3333, 0.9006, 0.3333, 0.9006, 0.3333, 0.9709, 0.3333, 0.9709, 0.3333, 0.9006, 0.3333, 0.9006, 0.3333, 0.9989, 0.3333, 0.9709, 0.3333, 0.9709, 0.3333, 0.9989, 0.3333, 0.8219, 0.3333, 0.8594, 0.3333, 0.8594, 0.3333, 0.8219, 0.3333, 0.9989, 0.3333, 0.9709, 0.3333, 0.9835, 0.3333, 0.9985, 0.3333, 0.8219, 0.3333, 0.8594, 0.3333, 0.8594, 0.3333, 0.8219, 0.3333, 0.9006, 0.3333, 0.9006, 0.3333, 0.9709, 0.3333, 0.9709, 0.3333, 0.8219, 0.3333, 0.8594, 0.3333, 0.8594, 0.3333, 0.8219, 0.3333, 0.8219, 0.3333, 0.8219, 0.3333, 0.8594, 0.3333, 0.8594, 0.3333, 0.9006, 0.3333, 0.9709, 0.3333, 0.9709, 0.3333, 0.9006, 0.3333, 0.8219, 0.3333, 0.8219, 0.3333, 0.8594, 0.3333, 0.8594, 0.3333, 1.0, 0.3333, 0.9985, 0.3333, 0.9835, 0.3333, 0.9709, 0.3333, 0.8219, 0.3333, 0.8219, 0.3333, 0.8594, 0.3333, 0.8594, 0.3333, 1.0, 0.3333, 1.0, 0.3333, 0.9709, 0.3333, 0.9709, 0.3333, 0.9709, 0.3333, 0.9006, 0.3333, 0.9006, 0.3333, 0.9709, 0.3333, 0.9942, 0.3333, 0.9006, 0.3333, 0.9006, 0.3333, 0.9835, 0.3333, 0.9709, 0.3333, 1.0, 0.3333, 1.0, 0.3333, 0.9709, 0.3333, 0.8594, 0.3333, 0.9006, 0.3333, 0.9006, 0.3333, 0.8594, 0.3333, 0.8594, 0.3333, 0.9006, 0.3333, 0.9006, 0.3333, 0.8594, 0.3333, 0.8594, 0.3333, 0.9006, 0.3333, 0.9006, 0.3333, 0.8594, 0.3333, 0.8219, 0.3333, 0.8219, 0.3333, 0.8594, 0.3333, 0.8594, 0.3333, 0.9006, 0.3333, 0.9006, 0.3333, 0.8594, 0.3333, 0.8594, 0.3333, 0.9985, 0.3333, 0.9942, 0.3333, 0.9835, 0.3333, 0.9006, 0.3333, 0.9006, 0.3333, 0.9709, 0.3333, 0.9835, 0.3333, 0.8219, 0.3333, 0.8219, 0.3333, 0.8594, 0.3333, 0.8594, 0.3333, 0.9006, 0.3333, 0.9006, 0.3333, 0.8594, 0.3333, 0.8594, 0.3333, 0.9006, 0.3333, 0.9942, 0.3774, 1.063, 0.3333, 0.9006, 0.3333, 0.9942, 0.3333, 0.9985, 0.3333, 0.9985, 0.3333, 0.9942, 0.3774, 1.063, 0.3333, 0.9942, 0.3333, 0.9942, 0.3774, 1.063, 0.3333, 0.8219, 0.3333, 0.8219, 0.3333, 0.8219, 0.3333, 0.8219, 0.3333, 0.9006, 0.3774, 1.063, 0.3774, 1.063, 0.3333, 0.9006, 0.3333, 0.8219, 0.3333, 0.8219, 0.3333, 0.8219, 0.3333, 0.8219, 0.3333, 1.0, 0.3333, 1.0, 0.3333, 0.9989, 0.3333, 0.9989, 0.3333, 0.8594, 0.3333, 0.9006, 0.3333, 0.9006, 0.3333, 0.8594, 0.3333, 0.8219, 0.3333, 0.8219, 0.3333, 0.8219, 0.3333, 0.8219, 0.3333, 0.8219, 0.3333, 0.8594, 0.3333, 0.8594, 0.3333, 0.8219, 0.3333, 1.0, 0.3333, 1.0, 0.3333, 0.9989, 0.3333, 0.9989, 0.3333, 0.8219, 0.3333, 0.8219, 0.3333, 0.8219, 0.3333, 0.8219, 0.3333, 0.8219, 0.3333, 0.8219, 0.3333, 0.8219, 0.3333, 0.8219, 0.3333, 0.9985, 0.3333, 1.0, 0.3333, 0.9989, 0.3333, 0.9985, 0.0, 0.0, 0.0, 0.0, 0.0, 0.0, 0.0, 0.0, 0.0, 0.0, 0.0, 0.0, 0.0, 0.0, 0.0, 0.0, 0.0, 0.0, 0.0, 0.007517, 0.0, 0.01127, 0.0, 0.0, 0.0, 0.0, 0.0, 0.0, 0.0, 0.0, 0.0, 0.0, 0.3333, 0.8219, 0.3333, 0.2925, 0.3333, 0.2925, 0.3333, 0.8219, 0.0, 0.0, 0.0, 0.0, 0.0, 0.0, 0.0, 0.0, 0.3333, 0.5103, 0.2222, 0.5103, 0.2222, 0.5103, 0.3333, 0.5103, 0.0, 0.5103, 0.3333, 0.5103, 0.3333, 0.5103, 0.0, 0.5103, 0.3333, 0.8219, 0.3333, 0.8219, 0.5, 0.8219, 0.5, 0.8219, 0.3333, 0.2925, 0.3356, 0.2456, 0.3592, 0.2029, 0.385, 0.1987, 0.5, 0.1987, 0.5, 0.8219, 0.3333, 0.8219, 0.385, 0.1987, 0.3592, 0.2029, 0.3356, 0.2456, 0.3333, 0.2925, 0.3333, 0.8219, 0.5, 0.8219, 0.5, 0.1987, 0.385, 0.1987, 0.385, 0.1987, 0.3592, 0.2029, 0.3592, 0.2029, 0.3592, 0.2029, 0.3592, 0.2029, 0.3356, 0.2456, 0.3356, 0.2456, 0.3356, 0.2456, 0.3356, 0.2456, 0.3333, 0.2925, 0.3333, 0.2925, 0.1602, 1.0, 0.3333, 1.0, 0.3333, 1.0, 0.3333, 1.0, 0.0, 0.5103, 0.3333, 0.5103, 0.3333, 0.8219, 0.0, 0.8219, 0.5, 0.1987, 0.3333, 0.1987, 0.3333, 0.1755, 0.5, 0.1755, 0.3333, 0.1987, 0.0, 0.1987, 0.0, 0.1755, 0.3333, 0.1755, 0.0, 0.02469, 0.3333, 0.02469, 0.3333, 0.1755, 0.0, 0.1755, 0.0, 0.1987, 0.3333, 0.1987, 0.3333, 0.5103, 0.0, 0.5103, 0.0, 0.0, 0.0, 0.0, 0.0, 0.0, 0.0, 0.0, 0.0, 0.0, 0.0, 0.0, 0.0, 0.0, 0.0, 0.0, 0.0, 0.0, 0.0, 0.0, 0.0, 0.0, 0.0, 0.0, 0.0, 0.0, 0.0, 0.0, 0.0, 0.0, 0.0, 0.0, 0.0, 0.5103, 0.0, 0.5103, 0.0, 0.5103, 0.0, 0.5103, 0.0, 0.5103, 0.0, 0.8219, 0.3333, 0.8219, 0.3333, 0.5103, 0.3333, 0.1987, 0.3333, 0.1755, 0.0, 0.1755, 0.0, 0.1987, 0.0, 0.02469, 0.0, 0.1755, 0.3333, 0.1755, 0.3333, 0.02469, 0.0, 0.1987, 0.0, 0.5103, 0.3333, 0.5103, 0.3333, 0.1987, 0.5, 0.1987, 0.5, 0.1755, 0.3333, 0.1755, 0.3333, 0.1987, 0.0, 0.007517, 0.0, 0.02469, 0.3333, 0.02469, 0.3333, 0.02255, 0.0, 0.002101, 0.0, 0.002351, 0.0, 0.007698, 0.0, 0.006641, 0.0, 0.0, 0.0, 0.0, 0.0, 0.0, 0.0, 0.0, 0.0, 0.0, 0.0, 0.0, 0.0, 0.0, 0.0, 0.0, 0.385, 0.1987, 0.5, 0.1987, 0.5, 0.1987, 0.385, 0.1987, 0.0, 0.0, 0.0, 0.0, 0.0, 0.0, 0.0, 0.0, 0.3333, 0.02255, 0.3333, 0.02255, 0.0, 0.007517, 0.0, 0.007517, 0.0, 0.007517, 0.0, 0.007517, 0.0, 0.01127, 0.0, 0.01127, 0.0, 0.01127, 0.0, 0.01127, 0.0, 0.0, 0.0, 0.0, 0.0, 0.02469, 0.0, 0.01127, 0.0, 0.0, 0.3333, 0.02469, 0.1111, 0.5103, 0.0, 0.5103, 0.0, 0.5103, 0.1111, 0.5103, 0.2222, 0.5103, 0.1111, 0.5103, 0.1111, 0.5103, 0.2222, 0.5103, 0.1111, 0.5103, 0.0, 0.5103, 0.0, 0.5103, 0.1111, 0.5103, 0.1111, 0.5103, 0.0, 0.5103, 0.0, 0.5103, 0.1111, 0.5103, 0.3333, 0.5103, 0.2222, 0.5103, 0.2222, 0.5103, 0.3333, 0.5103, 0.3333, 0.5103, 0.2222, 0.5103, 0.2222, 0.5103, 0.3333, 0.5103, 0.3333, 0.5103, 0.3333, 0.5103, 0.2222, 0.5103, 0.2222, 0.5103, 0.1111, 0.5103, 0.1111, 0.5103, 0.0, 0.5103, 0.0, 0.5103, 0.2222, 0.5103, 0.2222, 0.5103, 0.1111, 0.5103, 0.1111, 0.5103, 0.1111, 0.5103, 0.1111, 0.5103, 0.0, 0.5103, 0.0, 0.5103, 0.1111, 0.5103, 0.1111, 0.5103, 0.0, 0.5103, 0.0, 0.5103, 0.3333, 0.5103, 0.3333, 0.5103, 0.2222, 0.5103, 0.2222, 0.5103, 0.3333, 0.5103, 0.3333, 0.5103, 0.2222, 0.5103, 0.2222, 0.5103, 0.0, 0.5103, 0.0, 0.5103, 0.0, 0.5103, 0.0, 0.5103, 0.3333, 0.5103, 0.3333, 0.5103, 0.3333, 0.5103, 0.3333, 0.5103, 0.3333, 0.5103, 0.3333, 0.5103, 0.3333, 0.5103, 0.3333, 0.5103, 0.2222, 0.5103, 0.2222, 0.5103, 0.2222, 0.5103, 0.2222, 0.5103, 0.0, 0.5103, 0.0, 0.5103, 0.1111, 0.5103, 0.1111, 0.5103, 0.2222, 0.5103, 0.2222, 0.5103, 0.3333, 0.5103, 0.3333, 0.5103, 0.2222, 0.5103, 0.2222, 0.5103, 0.2222, 0.5103, 0.2222, 0.5103, 0.3333, 0.5103, 0.3333, 0.5103, 0.2222, 0.5103, 0.2222, 0.5103, 0.1111, 0.5103, 0.1111, 0.5103, 0.1111, 0.5103, 0.1111, 0.5103, 0.1111, 0.5103, 0.1111, 0.5103, 0.1111, 0.5103, 0.1111, 0.5103, 0.0, 0.5103, 0.0, 0.5103, 0.0, 0.5103, 0.0, 0.5103, 0.2222, 0.5103, 0.2222, 0.5103, 0.1111, 0.5103, 0.1111, 0.5103, 0.0, 0.5103, 0.0, 0.5103, 0.0, 0.5103, 0.0, 0.5103, 0.1111, 0.5103, 0.1111, 0.5103, 0.0, 0.5103, 0.0, 0.5103, 0.1111, 0.5103, 0.1111, 0.5103, 0.2222, 0.5103, 0.2222, 0.5103, 0.3333, 0.5103, 0.3333, 0.5103, 0.3333, 0.5103, 0.3333, 0.5103, 0.0, 0.5103, 0.0, 0.5103, 0.3333, 0.5103, 0.3333, 0.5103, 0.0, 0.5103, 0.0, 0.5103, 0.0, 0.5103, 0.0, 0.5103, 0.3333, 0.5103, 0.3333, 0.5103, 0.0, 0.5103, 0.0, 0.5103, 0.3333, 0.5103, 0.3333, 0.5103, 0.3333, 0.5103, 0.3333, 0.5103, 0.3333, 0.5103, 0.3333, 0.5103, 0.3333, 0.5103, 0.3333, 0.5103, 0.0, 0.01127, 0.0, 0.0107, 0.0, 0.0003912, 0.0, 0.0, 0.0, 0.0107, 0.0, 0.007698, 0.0, 0.002351, 0.0, 0.0003912, 0.0, 0.0, 0.0, 0.0003912, 0.0, 0.0, 0.0, 0.0, 0.0, 0.0003912, 0.0, 0.002351, 0.0, 0.002101, 0.0, 0.0, 0.0, 0.007517, 0.0, 0.007876, 0.0, 0.0107, 0.0, 0.01127, 0.0, 0.007876, 0.0, 0.006641, 0.0, 0.007698, 0.0, 0.0107, 0.0, 0.006641, 0.0, 0.006995, 0.0, 0.0005216, 0.0, 0.002101, 0.02313, 0.00856, 0.0, 0.007517, 0.3333, 0.02255, 0.3102, 0.02151, 0.0, 0.0, 0.0, 0.0, 0.0, 0.0, 0.0, 0.0, 0.0, 0.5103, 0.0, 0.5103, 0.0, 0.5103, 0.0, 0.5103, 0.0, 0.5103, 0.0, 0.5103, 0.3333, 0.5103, 0.3333, 0.5103, 0.3333, 0.5103, 0.3333, 0.5103, 0.0, 0.5103, 0.0, 0.5103, 0.3333, 0.5103, 0.3333, 0.5103, 0.3333, 0.5103, 0.3333, 0.5103, 0.0, 0.5103, 0.0, 0.5103, 0.3333, 0.5103, 0.3333, 0.5103, 0.3333, 0.5103, 0.3333, 0.5103, 0.0, 0.5103, 0.0, 0.5103, 0.3333, 0.5103, 0.3235, 0.5103, 0.009875, 0.5103, 0.0, 0.5103, 0.3235, 0.5103, 0.2659, 0.5103, 0.06743, 0.5103, 0.009875, 0.5103, 0.06743, 0.5103, 0.009875, 0.5103, 0.009875, 0.5103, 0.06743, 0.5103, 0.009875, 0.5103, 0.0, 0.5103, 0.0, 0.5103, 0.009875, 0.5103, 0.2659, 0.5103, 0.3235, 0.5103, 0.3235, 0.5103, 0.2659, 0.5103, 0.3235, 0.5103, 0.3333, 0.5103, 0.3333, 0.5103, 0.3235, 0.5103, 0.2659, 0.5103, 0.3235, 0.5103, 0.009875, 0.5103, 0.06743, 0.5103, 0.3235, 0.5103, 0.3333, 0.5103, 0.0, 0.5103, 0.009875, 0.5103, 0.2659, 0.5103, 0.2659, 0.5103, 0.06743, 0.5103, 0.06743, 0.5103, 0.3333, 0.5103, 0.3333, 0.5103, 0.0, 0.5103, 0.0, 0.5103, 0.0, 0.5103, 0.0, 0.5103, 0.3333, 0.5103, 0.3333, 0.5103, 0.3333, 0.5103, 0.3333, 0.5103, 0.3333, 0.5103, 0.3333, 0.5103, 0.0, 0.5103, 0.0, 0.5103, 0.0, 0.5103, 0.0, 0.5103, 0.0, 0.5103, 0.0, 0.5103, 0.3333, 0.5103, 0.3333, 0.5103, 0.0, 0.5103, 0.0, 0.5103, 0.0, 0.5103, 0.0, 0.5103, 0.0, 0.5103, 0.0, 0.5103, 0.3333, 0.5103, 0.3333, 0.5103, 0.3333, 0.5103, 0.3333, 0.5103, 0.3333, 0.5103, 0.3333, 0.5103, 0.1473, 0.4418, 0.0, 0.0, 0.3333, 0.8219, 0.3333, 0.8594, 0.3333, 0.9006, 0.0, 0.0, 0.0, 0.0, 0.0, 0.0, 0.0, 0.0, 0.0, 0.8219, 0.3333, 0.8219, 0.3333, 0.9006, 0.0, 0.9108, 0.3333, 0.9006, 0.3333, 0.9942, 0.3774, 1.063, 0.3333, 0.9006, 0.0, 0.0, 0.0, 0.0, 0.3333, 0.9006, 0.3333, 0.8594, 0.3333, 0.8219, 0.3333, 1.0, 0.3333, 1.0, 0.3333, 1.0, 0.3333, 1.0, 0.3333, 1.0, 0.0, 0.0, 0.0, 0.0, 0.0, 0.0, 0.0, 0.0, 0.0, 0.0, 0.0, 0.0, 0.0, 0.0, 0.0, 0.0, 0.0, 0.0, 0.0, 0.0, 0.0, 0.0, 0.0, 0.0, 0.0, 0.0, 0.0, 0.0, 0.0, 0.0, 0.0, 0.0, 0.3333, 0.9006, 0.4436, 0.9425, 0.1103, 0.9496, 0.0, 0.9108, 0.4436, 0.9425, 0.3333, 1.0, 0.3333, 1.0, 0.1103, 0.9496, 0.3333, 1.0, 0.406, 1.0, 0.1856, 1.0, 0.3333, 1.0, 0.406, 1.0, 0.3333, 1.0, 0.1602, 1.0, 0.1856, 1.0, 0.3333, 1.0, 0.3333, 1.0, 0.3333, 0.9985, 0.3333, 1.0, 0.3333, 1.0, 0.3333, 1.0, 0.3333, 0.9942, 0.3333, 0.9985, 0.3333, 1.0, 0.2185, 0.6554, 0.3774, 1.063, 0.3333, 0.9942, 0.2185, 0.6554, 0.1473, 0.4418, 0.3333, 0.9006, 0.3774, 1.063, 0.3333, 1.0, 0.3333, 0.9985, 0.3333, 1.0, 0.3333, 1.0, 0.3333, 0.9985, 0.3333, 0.9942, 0.3333, 1.0, 0.3333, 1.0, 0.3333, 0.9942, 0.3774, 1.063, 0.1103, 0.317, 0.3333, 1.0, 0.3774, 1.063, 0.3333, 0.9006, 0.0, 0.0, 0.1103, 0.317, 0.3333, 1.0, 0.3333, 1.0, 0.3333, 1.0, 0.3333, 1.0, 0.3333, 1.0, 0.3333, 0.9006, 0.3333, 0.9006, 0.3333, 0.8594, 0.3333, 0.8594, 0.3333, 0.8219, 0.3333, 0.8219, 0.3333, 0.8594, 0.3333, 0.8594, 0.3333, 0.9006, 0.3333, 0.9006, 0.3333, 0.9709, 0.3333, 0.9835, 0.3333, 0.9985, 0.3333, 0.9942, 0.3333, 0.9835, 0.3333, 0.9006, 0.3333, 0.9006, 0.3333, 0.8594, 0.3333, 0.8594, 0.3333, 0.8219, 0.3333, 0.8219, 0.3333, 0.8594, 0.3333, 0.8594, 0.3333, 0.8594, 0.3333, 0.9006, 0.3333, 0.9006, 0.3333, 0.8594, 0.3333, 0.8594, 0.3333, 0.9006, 0.3333, 0.9006, 0.3333, 0.8594, 0.3333, 0.8594, 0.3333, 0.9006, 0.3333, 0.9006, 0.3333, 0.8594, 0.3333, 0.9709, 0.3333, 0.9989, 0.3333, 0.9989, 0.3333, 0.9709, 0.3333, 0.9942, 0.3333, 0.9006, 0.3333, 0.9006, 0.3333, 0.9835, 0.3333, 0.9709, 0.3333, 0.9006, 0.3333, 0.9006, 0.3333, 0.9709, 0.3333, 0.9989, 0.3333, 0.9989, 0.3333, 0.9709, 0.3333, 0.9709, 0.3333, 0.8219, 0.3333, 0.8219, 0.3333, 0.8594, 0.3333, 0.8594, 0.3333, 0.9989, 0.3333, 0.9985, 0.3333, 0.9835, 0.3333, 0.9709, 0.3333, 0.8219, 0.3333, 0.8219, 0.3333, 0.8594, 0.3333, 0.8594, 0.3333, 0.9006, 0.3333, 0.9709, 0.3333, 0.9709, 0.3333, 0.9006, 0.3333, 0.8219, 0.3333, 0.8219, 0.3333, 0.8594, 0.3333, 0.8594, 0.3333, 0.8219, 0.3333, 0.8594, 0.3333, 0.8594, 0.3333, 0.8219, 0.3333, 0.9006, 0.3333, 0.9006, 0.3333, 0.9709, 0.3333, 0.9709, 0.3333, 0.8219, 0.3333, 0.8594, 0.3333, 0.8594, 0.3333, 0.8219, 0.3333, 1.0, 0.3333, 0.9709, 0.3333, 0.9835, 0.3333, 0.9985, 0.3333, 0.8219, 0.3333, 0.8594, 0.3333, 0.8594, 0.3333, 0.8219, 0.3333, 1.0, 0.3333, 0.9709, 0.3333, 0.9709, 0.3333, 1.0, 0.3333, 0.9709, 0.3333, 0.9709, 0.3333, 0.9006, 0.3333, 0.9006, 0.3333, 0.9942, 0.3333, 0.9835, 0.3333, 0.9006, 0.3333, 0.9006, 0.3333, 0.9709, 0.3333, 0.9709, 0.3333, 1.0, 0.3333, 1.0, 0.3333, 0.8594, 0.3333, 0.8594, 0.3333, 0.9006, 0.3333, 0.9006, 0.3333, 0.8594, 0.3333, 0.8594, 0.3333, 0.9006, 0.3333, 0.9006, 0.3333, 0.8594, 0.3333, 0.8594, 0.3333, 0.9006, 0.3333, 0.9006, 0.3333, 0.8219, 0.3333, 0.8594, 0.3333, 0.8594, 0.3333, 0.8219, 0.3333, 0.9006, 0.3333, 0.8594, 0.3333, 0.8594, 0.3333, 0.9006, 0.3333, 0.9985, 0.3333, 0.9835, 0.3333, 0.9942, 0.3333, 0.9006, 0.3333, 0.9835, 0.3333, 0.9709, 0.3333, 0.9006, 0.3333, 0.8219, 0.3333, 0.8594, 0.3333, 0.8594, 0.3333, 0.8219, 0.3333, 0.9006, 0.3333, 0.8594, 0.3333, 0.8594, 0.3333, 0.9006, 0.3333, 0.9006, 0.3333, 0.9006, 0.3774, 1.063, 0.3333, 0.9942, 0.3333, 0.9942, 0.3333, 0.9942, 0.3333, 0.9985, 0.3333, 0.9985, 0.3774, 1.063, 0.3774, 1.063, 0.3333, 0.9942, 0.3333, 0.9942, 0.3333, 0.8219, 0.3333, 0.8219, 0.3333, 0.8219, 0.3333, 0.8219, 0.3333, 0.9006, 0.3333, 0.9006, 0.3774, 1.063, 0.3774, 1.063, 0.3333, 0.8219, 0.3333, 0.8219, 0.3333, 0.8219, 0.3333, 0.8219, 0.3333, 1.0, 0.3333, 0.9989, 0.3333, 0.9989, 0.3333, 1.0, 0.3333, 0.8594, 0.3333, 0.8594, 0.3333, 0.9006, 0.3333, 0.9006, 0.3333, 0.8219, 0.3333, 0.8219, 0.3333, 0.8219, 0.3333, 0.8219, 0.3333, 0.8219, 0.3333, 0.8219, 0.3333, 0.8594, 0.3333, 0.8594, 0.3333, 1.0, 0.3333, 0.9989, 0.3333, 0.9989, 0.3333, 1.0, 0.3333, 0.8219, 0.3333, 0.8219, 0.3333, 0.8219, 0.3333, 0.8219, 0.3333, 0.8219, 0.3333, 0.8219, 0.3333, 0.8219, 0.3333, 0.8219, 0.3333, 0.9985, 0.3333, 0.9985, 0.3333, 0.9989, 0.3333, 1.0])
me_plane_006.use_remesh_fix_poles = True
me_plane_006.use_remesh_preserve_attributes = False
me_plane_006.use_mirror_vertex_groups = False
me_plane_006.update()

# ---- objects
ob_center_empty = bpy.data.objects.new('CENTER EMPTY', None)
ob_chairfold = bpy.data.objects.new('ChairFold', me_plane_006)

# ---- transforms, parenting, visibility, modifiers, constraints
ob_center_empty.parent = ob_chairfold
ob_center_empty.matrix_parent_inverse = Matrix(((-3.917e-08, -0.8962, 0.0, 35.35), (0.8962, -3.917e-08, -0.0, 12.19), (0.0, 0.0, 0.8962, 14.84), (-0.0, 0.0, -0.0, 1.0)))
ob_center_empty.location = (0.0, 0.8856, 15.05)
ob_center_empty.lineart.crease_threshold = 0.0
ob_chairfold.location = (-13.6, 39.44, -16.56)
ob_chairfold.rotation_euler = (0.0, -0.0, -1.571)
ob_chairfold.scale = (1.116, 1.116, 1.116)
ob_chairfold.lineart.crease_threshold = 0.0
_m = ob_chairfold.modifiers.new('Array', 'ARRAY')
_m.count = 18
_m.relative_offset_displace = (0.0, -1.1, 0.0)
_m = ob_chairfold.modifiers.new('Array.004', 'ARRAY')
_m.relative_offset_displace = (0.0, 1.1, 0.0)
_m = ob_chairfold.modifiers.new('Array.001', 'ARRAY')
_m.count = 5
_m.relative_offset_displace = (-2.0, 0.0, 0.0)
_m = ob_chairfold.modifiers.new('Array.002', 'ARRAY')
_m.count = 3
_m.relative_offset_displace = (-1.37, 0.0, 0.0)
_m = ob_chairfold.modifiers.new('Array.003', 'ARRAY')
_m.relative_offset_displace = (0.0, 1.2, 0.0)
_m = ob_chairfold.modifiers.new('Mirror', 'MIRROR')
_m.use_axis = (False, True, False)
_m.mirror_object = ob_center_empty
_m = ob_chairfold.modifiers.new('Auto Smooth', 'NODES')
_m.node_group = ng_auto_smooth
_gi = [s.identifier for s in ng_auto_smooth.interface.items_tree if s.item_type == 'SOCKET' and s.in_out == 'INPUT']
_m[_gi[1]] = 0.5236  # Angle

# ---- collection membership
scene.collection.objects.link(ob_center_empty)
scene.collection.objects.link(ob_chairfold)

# ---- scene / render settings (as saved in the file)
scene.frame_start = 1; scene.frame_end = 250; scene.frame_set(0)
scene.render.engine = 'BLENDER_EEVEE_NEXT'
scene.cycles.use_denoising = False
scene.cycles.samples = 128
scene.cycles.sampling_pattern = 'TABULATED_SOBOL'
scene.cycles.use_adaptive_sampling = False
scene.cycles.use_light_tree = False
scene.view_settings.view_transform = 'Filmic'
bpy.context.view_layer.update()

# ---- added for rendering (the .blend has no active camera and no usable light): camera, sun
cam_auto = bpy.data.cameras.new('AutoCamera')
cam_auto.lens = 50.0
cam_auto.sensor_width = 36.0
cam_auto.clip_end = 2023.8
ob_auto_camera = bpy.data.objects.new('AutoCamera', cam_auto)
scene.collection.objects.link(ob_auto_camera)
ob_auto_camera.location = (115.348, -137.495, 75.6473)
ob_auto_camera.rotation_euler = (1.09748, -7.21219e-08, 0.694738)
scene.camera = ob_auto_camera
light_auto_sun = bpy.data.lights.new('AutoSun', 'SUN')
light_auto_sun.energy = 3.0
light_auto_sun.angle = 0.0523599
ob_auto_sun = bpy.data.objects.new('AutoSun', light_auto_sun)
scene.collection.objects.link(ob_auto_sun)
ob_auto_sun.rotation_euler = (0.872665, 0.174533, 0.523599)
bpy.context.view_layer.update()
